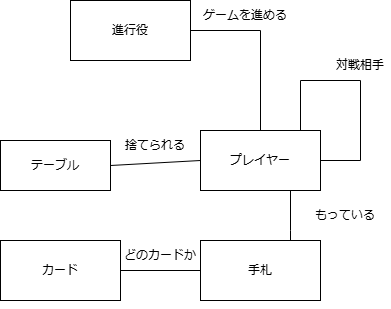

The diagram above was exported from draw.io. Its source (the exported page's mxGraphModel, read from the mxfile embedded in the PNG):
<mxGraphModel dx="1002" dy="569" grid="1" gridSize="10" guides="1" tooltips="1" connect="1" arrows="1" fold="1" page="1" pageScale="1" pageWidth="827" pageHeight="1169" math="0" shadow="0">
  <root>
    <mxCell id="WIyWlLk6GJQsqaUBKTNV-0" />
    <mxCell id="WIyWlLk6GJQsqaUBKTNV-1" parent="WIyWlLk6GJQsqaUBKTNV-0" />
    <mxCell id="BHk10AwLHjdF65RkLrxZ-1" value="プレイヤー" style="rounded=0;whiteSpace=wrap;html=1;" parent="WIyWlLk6GJQsqaUBKTNV-1" vertex="1">
      <mxGeometry x="570" y="180" width="120" height="60" as="geometry" />
    </mxCell>
    <mxCell id="BHk10AwLHjdF65RkLrxZ-2" value="進行役" style="rounded=0;whiteSpace=wrap;html=1;" parent="WIyWlLk6GJQsqaUBKTNV-1" vertex="1">
      <mxGeometry x="440" y="50" width="120" height="60" as="geometry" />
    </mxCell>
    <mxCell id="BHk10AwLHjdF65RkLrxZ-3" value="手札" style="rounded=0;whiteSpace=wrap;html=1;" parent="WIyWlLk6GJQsqaUBKTNV-1" vertex="1">
      <mxGeometry x="570" y="290" width="120" height="60" as="geometry" />
    </mxCell>
    <mxCell id="BHk10AwLHjdF65RkLrxZ-4" value="カード" style="rounded=0;whiteSpace=wrap;html=1;" parent="WIyWlLk6GJQsqaUBKTNV-1" vertex="1">
      <mxGeometry x="370" y="290" width="120" height="60" as="geometry" />
    </mxCell>
    <mxCell id="BHk10AwLHjdF65RkLrxZ-5" value="テーブル" style="rounded=0;whiteSpace=wrap;html=1;" parent="WIyWlLk6GJQsqaUBKTNV-1" vertex="1">
      <mxGeometry x="370" y="190" width="110" height="50" as="geometry" />
    </mxCell>
    <mxCell id="BHk10AwLHjdF65RkLrxZ-11" value="ゲームを進める" style="text;html=1;align=center;verticalAlign=middle;whiteSpace=wrap;rounded=0;" parent="WIyWlLk6GJQsqaUBKTNV-1" vertex="1">
      <mxGeometry x="560" y="50" width="110" height="30" as="geometry" />
    </mxCell>
    <mxCell id="BHk10AwLHjdF65RkLrxZ-13" value="もっている" style="text;html=1;align=center;verticalAlign=middle;whiteSpace=wrap;rounded=0;" parent="WIyWlLk6GJQsqaUBKTNV-1" vertex="1">
      <mxGeometry x="670" y="250" width="90" height="30" as="geometry" />
    </mxCell>
    <mxCell id="BHk10AwLHjdF65RkLrxZ-16" value="捨てられる" style="text;html=1;align=center;verticalAlign=middle;whiteSpace=wrap;rounded=0;" parent="WIyWlLk6GJQsqaUBKTNV-1" vertex="1">
      <mxGeometry x="490" y="180" width="70" height="30" as="geometry" />
    </mxCell>
    <mxCell id="BHk10AwLHjdF65RkLrxZ-24" value="" style="endArrow=none;html=1;rounded=0;entryX=1;entryY=0.5;entryDx=0;entryDy=0;" parent="WIyWlLk6GJQsqaUBKTNV-1" target="BHk10AwLHjdF65RkLrxZ-2" edge="1">
      <mxGeometry width="50" height="50" relative="1" as="geometry">
        <mxPoint x="630" y="180" as="sourcePoint" />
        <mxPoint x="680" y="130" as="targetPoint" />
        <Array as="points">
          <mxPoint x="630" y="80" />
        </Array>
      </mxGeometry>
    </mxCell>
    <mxCell id="BHk10AwLHjdF65RkLrxZ-25" value="" style="endArrow=none;html=1;rounded=0;entryX=0.5;entryY=1;entryDx=0;entryDy=0;exitX=0.75;exitY=0;exitDx=0;exitDy=0;" parent="WIyWlLk6GJQsqaUBKTNV-1" source="BHk10AwLHjdF65RkLrxZ-3" edge="1">
      <mxGeometry width="50" height="50" relative="1" as="geometry">
        <mxPoint x="660" y="410" as="sourcePoint" />
        <mxPoint x="660" y="240" as="targetPoint" />
        <Array as="points">
          <mxPoint x="660" y="280" />
        </Array>
      </mxGeometry>
    </mxCell>
    <mxCell id="BHk10AwLHjdF65RkLrxZ-26" value="" style="endArrow=none;html=1;rounded=0;entryX=1;entryY=0.5;entryDx=0;entryDy=0;exitX=0;exitY=0.5;exitDx=0;exitDy=0;" parent="WIyWlLk6GJQsqaUBKTNV-1" source="BHk10AwLHjdF65RkLrxZ-3" target="BHk10AwLHjdF65RkLrxZ-4" edge="1">
      <mxGeometry width="50" height="50" relative="1" as="geometry">
        <mxPoint x="390" y="250" as="sourcePoint" />
        <mxPoint x="440" y="200" as="targetPoint" />
      </mxGeometry>
    </mxCell>
    <mxCell id="BHk10AwLHjdF65RkLrxZ-27" value="どのカードか" style="text;html=1;align=center;verticalAlign=middle;whiteSpace=wrap;rounded=0;" parent="WIyWlLk6GJQsqaUBKTNV-1" vertex="1">
      <mxGeometry x="490" y="290" width="80" height="30" as="geometry" />
    </mxCell>
    <mxCell id="BHk10AwLHjdF65RkLrxZ-29" value="" style="endArrow=none;html=1;rounded=0;exitX=1;exitY=0.5;exitDx=0;exitDy=0;entryX=0;entryY=0.5;entryDx=0;entryDy=0;" parent="WIyWlLk6GJQsqaUBKTNV-1" source="BHk10AwLHjdF65RkLrxZ-5" target="BHk10AwLHjdF65RkLrxZ-1" edge="1">
      <mxGeometry width="50" height="50" relative="1" as="geometry">
        <mxPoint x="304" y="220" as="sourcePoint" />
        <mxPoint x="354" y="170" as="targetPoint" />
      </mxGeometry>
    </mxCell>
    <mxCell id="BHk10AwLHjdF65RkLrxZ-31" value="" style="endArrow=none;html=1;rounded=0;entryX=1;entryY=0.5;entryDx=0;entryDy=0;" parent="WIyWlLk6GJQsqaUBKTNV-1" target="BHk10AwLHjdF65RkLrxZ-1" edge="1">
      <mxGeometry width="50" height="50" relative="1" as="geometry">
        <mxPoint x="670" y="180" as="sourcePoint" />
        <mxPoint x="730" y="200" as="targetPoint" />
        <Array as="points">
          <mxPoint x="670" y="130" />
          <mxPoint x="730" y="130" />
          <mxPoint x="730" y="210" />
        </Array>
      </mxGeometry>
    </mxCell>
    <mxCell id="BHk10AwLHjdF65RkLrxZ-33" value="対戦相手" style="text;html=1;align=center;verticalAlign=middle;whiteSpace=wrap;rounded=0;" parent="WIyWlLk6GJQsqaUBKTNV-1" vertex="1">
      <mxGeometry x="700" y="100" width="60" height="30" as="geometry" />
    </mxCell>
    <mxCell id="BHk10AwLHjdF65RkLrxZ-35" style="edgeStyle=orthogonalEdgeStyle;rounded=0;orthogonalLoop=1;jettySize=auto;html=1;exitX=0.5;exitY=1;exitDx=0;exitDy=0;" parent="WIyWlLk6GJQsqaUBKTNV-1" source="BHk10AwLHjdF65RkLrxZ-3" target="BHk10AwLHjdF65RkLrxZ-3" edge="1">
      <mxGeometry relative="1" as="geometry" />
    </mxCell>
  </root>
</mxGraphModel>